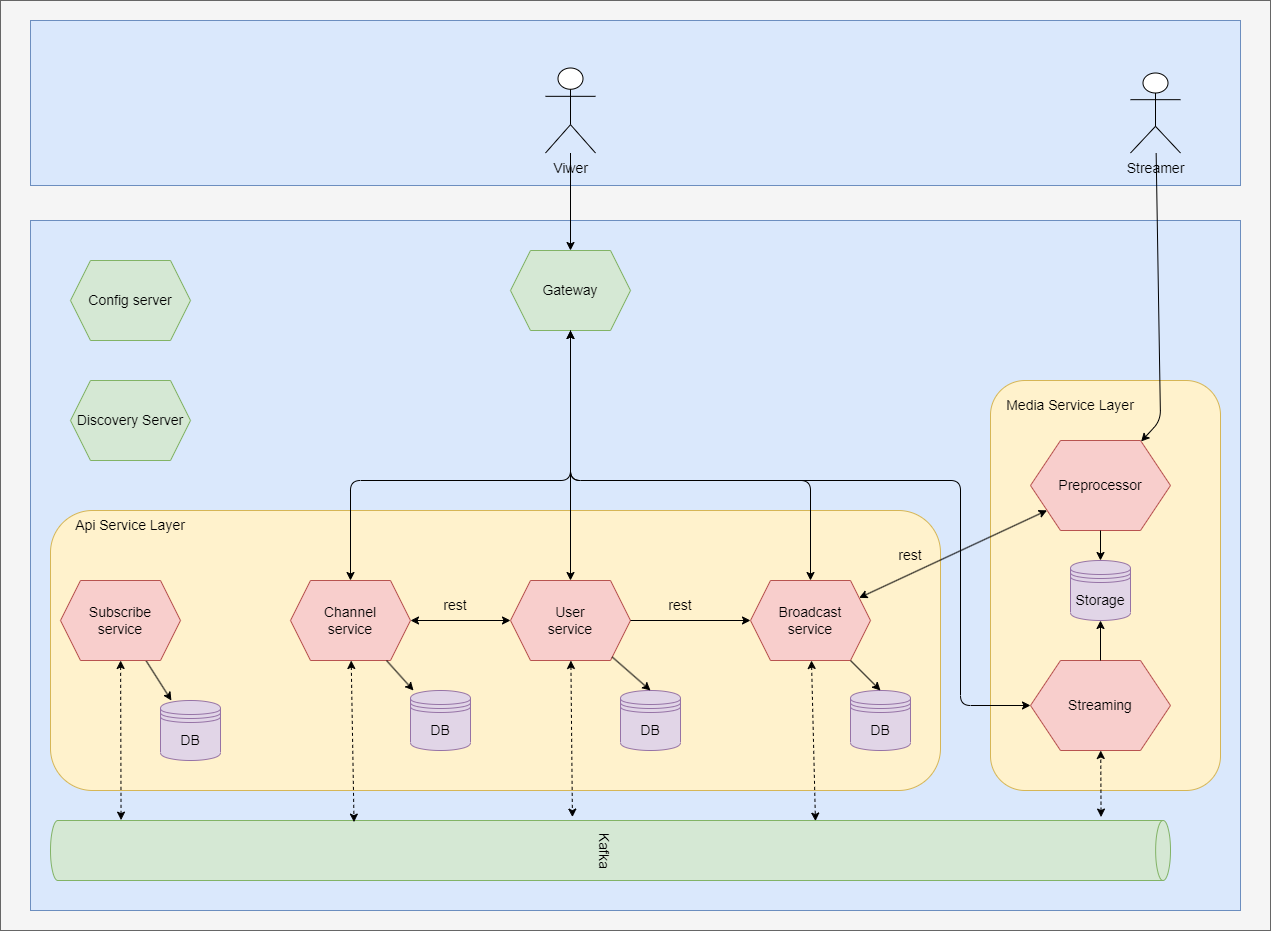

The diagram above was exported from draw.io. Its source (the exported page's mxGraphModel, read from the mxfile embedded in the PNG):
<mxGraphModel dx="2537" dy="1036" grid="1" gridSize="10" guides="1" tooltips="1" connect="1" arrows="1" fold="1" page="1" pageScale="1" pageWidth="827" pageHeight="1169" math="0" shadow="0">
  <root>
    <mxCell id="0" />
    <mxCell id="1" parent="0" />
    <mxCell id="d4eMN_wTWS1PJUtpbezZ-1" value="" style="rounded=1;whiteSpace=wrap;html=1;" parent="1" vertex="1">
      <mxGeometry x="-205" y="140" width="850" height="520" as="geometry" />
    </mxCell>
    <mxCell id="TorhtjgeOtennQ-64C61-14" style="edgeStyle=none;html=1;entryX=0.5;entryY=0;entryDx=0;entryDy=0;" parent="1" source="TorhtjgeOtennQ-64C61-1" target="TorhtjgeOtennQ-64C61-5" edge="1">
      <mxGeometry relative="1" as="geometry" />
    </mxCell>
    <mxCell id="TorhtjgeOtennQ-64C61-15" style="edgeStyle=none;html=1;entryX=0.5;entryY=0;entryDx=0;entryDy=0;" parent="1" source="TorhtjgeOtennQ-64C61-1" target="TorhtjgeOtennQ-64C61-2" edge="1">
      <mxGeometry relative="1" as="geometry" />
    </mxCell>
    <mxCell id="TorhtjgeOtennQ-64C61-16" style="edgeStyle=none;html=1;entryX=0.5;entryY=0;entryDx=0;entryDy=0;" parent="1" source="TorhtjgeOtennQ-64C61-1" target="TorhtjgeOtennQ-64C61-3" edge="1">
      <mxGeometry relative="1" as="geometry" />
    </mxCell>
    <mxCell id="TorhtjgeOtennQ-64C61-17" style="edgeStyle=none;html=1;entryX=0.5;entryY=0;entryDx=0;entryDy=0;" parent="1" source="TorhtjgeOtennQ-64C61-1" target="TorhtjgeOtennQ-64C61-4" edge="1">
      <mxGeometry relative="1" as="geometry" />
    </mxCell>
    <mxCell id="TorhtjgeOtennQ-64C61-1" value="Gateway" style="shape=hexagon;perimeter=hexagonPerimeter2;whiteSpace=wrap;html=1;fixedSize=1;" parent="1" vertex="1">
      <mxGeometry x="160" y="180" width="120" height="80" as="geometry" />
    </mxCell>
    <mxCell id="TorhtjgeOtennQ-64C61-11" style="edgeStyle=none;html=1;" parent="1" source="TorhtjgeOtennQ-64C61-2" target="TorhtjgeOtennQ-64C61-7" edge="1">
      <mxGeometry relative="1" as="geometry" />
    </mxCell>
    <mxCell id="TorhtjgeOtennQ-64C61-2" value="User" style="shape=hexagon;perimeter=hexagonPerimeter2;whiteSpace=wrap;html=1;fixedSize=1;" parent="1" vertex="1">
      <mxGeometry x="50" y="400" width="120" height="80" as="geometry" />
    </mxCell>
    <mxCell id="TorhtjgeOtennQ-64C61-12" style="edgeStyle=none;html=1;entryX=0.5;entryY=0;entryDx=0;entryDy=0;" parent="1" source="TorhtjgeOtennQ-64C61-3" target="TorhtjgeOtennQ-64C61-8" edge="1">
      <mxGeometry relative="1" as="geometry">
        <mxPoint x="320" y="520" as="targetPoint" />
      </mxGeometry>
    </mxCell>
    <mxCell id="TorhtjgeOtennQ-64C61-3" value="Broadcast" style="shape=hexagon;perimeter=hexagonPerimeter2;whiteSpace=wrap;html=1;fixedSize=1;" parent="1" vertex="1">
      <mxGeometry x="270" y="400" width="120" height="80" as="geometry" />
    </mxCell>
    <mxCell id="TorhtjgeOtennQ-64C61-13" style="edgeStyle=none;html=1;entryX=0.5;entryY=0;entryDx=0;entryDy=0;" parent="1" source="TorhtjgeOtennQ-64C61-4" target="TorhtjgeOtennQ-64C61-9" edge="1">
      <mxGeometry relative="1" as="geometry" />
    </mxCell>
    <mxCell id="TorhtjgeOtennQ-64C61-4" value="Channel" style="shape=hexagon;perimeter=hexagonPerimeter2;whiteSpace=wrap;html=1;fixedSize=1;" parent="1" vertex="1">
      <mxGeometry x="510" y="400" width="120" height="80" as="geometry" />
    </mxCell>
    <mxCell id="TorhtjgeOtennQ-64C61-10" style="edgeStyle=none;html=1;" parent="1" source="TorhtjgeOtennQ-64C61-5" target="TorhtjgeOtennQ-64C61-6" edge="1">
      <mxGeometry relative="1" as="geometry" />
    </mxCell>
    <mxCell id="TorhtjgeOtennQ-64C61-5" value="Subscribe" style="shape=hexagon;perimeter=hexagonPerimeter2;whiteSpace=wrap;html=1;fixedSize=1;" parent="1" vertex="1">
      <mxGeometry x="-180" y="400" width="120" height="80" as="geometry" />
    </mxCell>
    <mxCell id="TorhtjgeOtennQ-64C61-6" value="MySQL" style="shape=datastore;whiteSpace=wrap;html=1;" parent="1" vertex="1">
      <mxGeometry x="-150" y="570" width="60" height="60" as="geometry" />
    </mxCell>
    <mxCell id="TorhtjgeOtennQ-64C61-7" value="MySQL" style="shape=datastore;whiteSpace=wrap;html=1;" parent="1" vertex="1">
      <mxGeometry x="80" y="570" width="60" height="60" as="geometry" />
    </mxCell>
    <mxCell id="TorhtjgeOtennQ-64C61-8" value="MySQL" style="shape=datastore;whiteSpace=wrap;html=1;" parent="1" vertex="1">
      <mxGeometry x="300" y="570" width="60" height="60" as="geometry" />
    </mxCell>
    <mxCell id="TorhtjgeOtennQ-64C61-9" value="MySQL" style="shape=datastore;whiteSpace=wrap;html=1;" parent="1" vertex="1">
      <mxGeometry x="540" y="570" width="60" height="60" as="geometry" />
    </mxCell>
  </root>
</mxGraphModel>